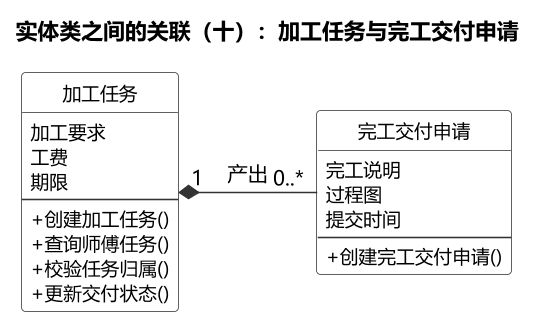

The diagram above was rendered by PlantUML. Its source (embedded in the PNG):
@startuml
skinparam backgroundColor #FFFFFF
skinparam defaultFontName "Microsoft YaHei"
skinparam dpi 150
skinparam shadowing false
skinparam nodesep 60
skinparam ranksep 110
skinparam ArrowColor #333333
skinparam classBorderColor #333333
skinparam classFontSize 13
skinparam classAttributeFontSize 12
skinparam classStereotypeFontSize 0
skinparam classAttributeIconSize 0
skinparam classMethodIconSize 0
hide circle
skinparam classBackgroundColor #FFFFFF


title 实体类之间的关联（十）：加工任务与完工交付申请

class "加工任务" as E8 {
    加工要求
    工费
    期限
    --
    + 创建加工任务()
    + 查询师傅任务()
    + 校验任务归属()
    + 更新交付状态()
  }
class "完工交付申请" as E16 {
    完工说明
    过程图
    提交时间
    --
    + 创建完工交付申请()
  }

E8 -[hidden]right- E16

E8 "1" *-right- "0..*" E16 : 产出
@enduml